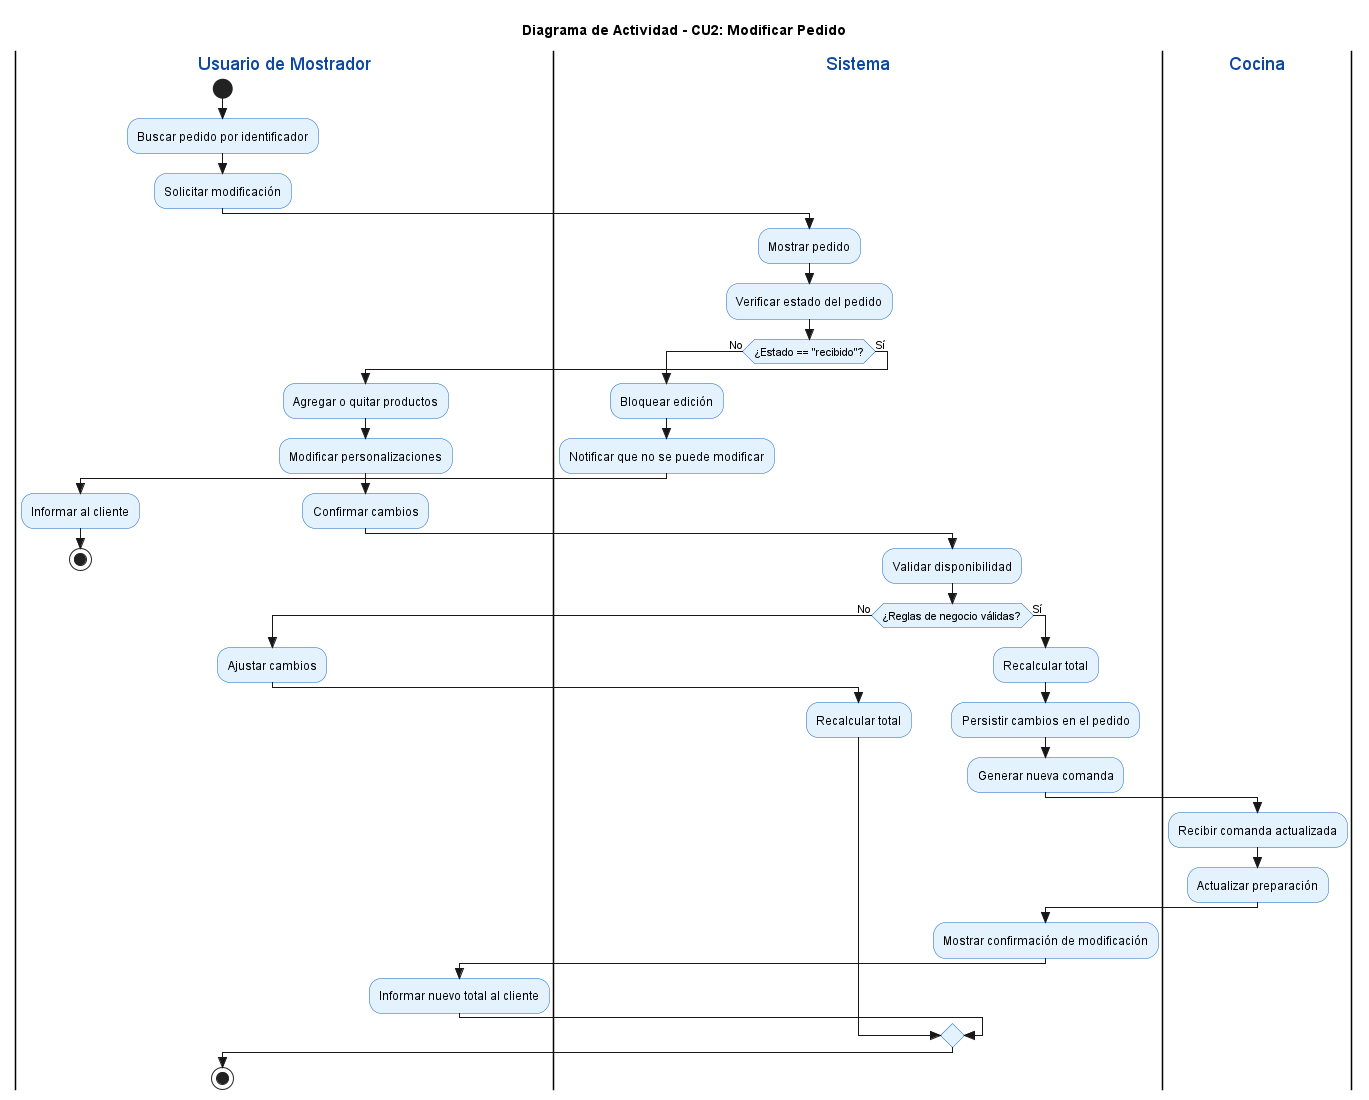

The diagram above was rendered by PlantUML. Its source (embedded in the PNG):
@startuml
skinparam style strictuml
skinparam ActivityBackgroundColor #E3F2FD
skinparam ActivityBorderColor #1565C0
skinparam SwimlaneTitleFontColor #0D47A1

title Diagrama de Actividad - CU2: Modificar Pedido

|Usuario de Mostrador|
start
:Buscar pedido por identificador;
:Solicitar modificación;

|Sistema|
:Mostrar pedido;
:Verificar estado del pedido;
if (¿Estado == "recibido"?) then (No)
  |Sistema|
  :Bloquear edición;
  :Notificar que no se puede modificar;
  |Usuario de Mostrador|
  :Informar al cliente;
  stop
else (Sí)
  |Usuario de Mostrador|
  :Agregar o quitar productos;
  :Modificar personalizaciones;
  :Confirmar cambios;
  
  |Sistema|
  :Validar disponibilidad;
  if (¿Reglas de negocio válidas?) then (No)
    |Usuario de Mostrador|
    :Ajustar cambios;
    |Sistema|
    :Recalcular total;
  else (Sí)
    |Sistema|
    :Recalcular total;
    :Persistir cambios en el pedido;
    :Generar nueva comanda;
    
    |Cocina|
    :Recibir comanda actualizada;
    :Actualizar preparación;
    
    |Sistema|
    :Mostrar confirmación de modificación;
    |Usuario de Mostrador|
    :Informar nuevo total al cliente;
  endif
endif
stop
@enduml